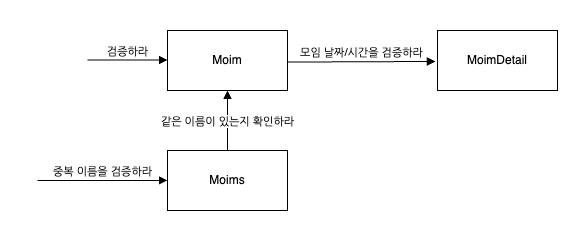

The diagram above was exported from draw.io. Its source (the exported page's mxGraphModel, read from the mxfile embedded in the PNG):
<mxGraphModel dx="1272" dy="775" grid="1" gridSize="10" guides="1" tooltips="1" connect="1" arrows="1" fold="1" page="1" pageScale="1" pageWidth="827" pageHeight="1169" math="0" shadow="0">
  <root>
    <mxCell id="0" />
    <mxCell id="1" parent="0" />
    <mxCell id="2" value="Moim" style="rounded=0;whiteSpace=wrap;html=1;" vertex="1" parent="1">
      <mxGeometry x="1030" y="80" width="120" height="60" as="geometry" />
    </mxCell>
    <mxCell id="3" value="검증하라" style="html=1;verticalAlign=bottom;endArrow=block;curved=0;rounded=0;" edge="1" parent="1">
      <mxGeometry width="80" relative="1" as="geometry">
        <mxPoint x="950" y="109.55000000000001" as="sourcePoint" />
        <mxPoint x="1030" y="109.55000000000001" as="targetPoint" />
      </mxGeometry>
    </mxCell>
    <mxCell id="4" value="Moims" style="rounded=0;whiteSpace=wrap;html=1;" vertex="1" parent="1">
      <mxGeometry x="1030" y="200" width="120" height="60" as="geometry" />
    </mxCell>
    <mxCell id="5" value="중복 이름을 검증하라" style="html=1;verticalAlign=bottom;endArrow=block;curved=0;rounded=0;" edge="1" parent="1">
      <mxGeometry width="80" relative="1" as="geometry">
        <mxPoint x="900" y="230" as="sourcePoint" />
        <mxPoint x="1030" y="229.87" as="targetPoint" />
      </mxGeometry>
    </mxCell>
    <mxCell id="6" value="MoimDetail" style="rounded=0;whiteSpace=wrap;html=1;" vertex="1" parent="1">
      <mxGeometry x="1300" y="80" width="120" height="60" as="geometry" />
    </mxCell>
    <mxCell id="7" value="모임 날짜/시간을 검증하라" style="html=1;verticalAlign=bottom;endArrow=block;curved=0;rounded=0;entryX=-0.017;entryY=0.516;entryDx=0;entryDy=0;entryPerimeter=0;exitX=1.003;exitY=0.526;exitDx=0;exitDy=0;exitPerimeter=0;" edge="1" source="2" target="6" parent="1">
      <mxGeometry width="80" relative="1" as="geometry">
        <mxPoint x="1160" y="110" as="sourcePoint" />
        <mxPoint x="1270" y="109.66" as="targetPoint" />
        <mxPoint as="offset" />
      </mxGeometry>
    </mxCell>
    <mxCell id="8" value="같은 이름이 있는지 확인하라" style="html=1;verticalAlign=bottom;endArrow=block;curved=0;rounded=0;exitX=0.5;exitY=0;exitDx=0;exitDy=0;entryX=0.5;entryY=1;entryDx=0;entryDy=0;" edge="1" source="4" target="2" parent="1">
      <mxGeometry x="-0.3333" width="80" relative="1" as="geometry">
        <mxPoint x="1080" y="180" as="sourcePoint" />
        <mxPoint x="1160" y="180" as="targetPoint" />
        <mxPoint as="offset" />
      </mxGeometry>
    </mxCell>
  </root>
</mxGraphModel>